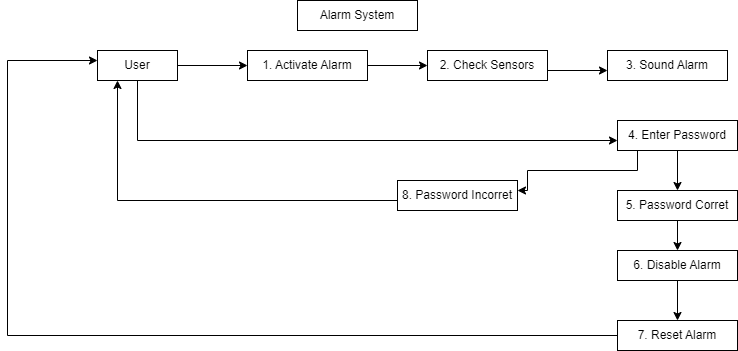

The diagram above was exported from draw.io. Its source (the exported page's mxGraphModel, read from the mxfile embedded in the PNG):
<mxGraphModel dx="993" dy="703" grid="1" gridSize="10" guides="1" tooltips="1" connect="1" arrows="1" fold="1" page="1" pageScale="1" pageWidth="850" pageHeight="1100" math="0" shadow="0">
  <root>
    <mxCell id="0" />
    <mxCell id="1" parent="0" />
    <mxCell id="wTxdUkZhkhx77jbvx3r5-1" value="User" style="rounded=0;whiteSpace=wrap;html=1;" vertex="1" connectable="0" parent="1">
      <mxGeometry x="150" y="60" width="80" height="30" as="geometry" />
    </mxCell>
    <mxCell id="wTxdUkZhkhx77jbvx3r5-2" value="Alarm System" style="rounded=0;whiteSpace=wrap;html=1;" vertex="1" connectable="0" parent="1">
      <mxGeometry x="350" y="10" width="120" height="30" as="geometry" />
    </mxCell>
    <mxCell id="wTxdUkZhkhx77jbvx3r5-3" value="1. Activate Alarm" style="rounded=0;whiteSpace=wrap;html=1;" vertex="1" connectable="0" parent="1">
      <mxGeometry x="300" y="60" width="120" height="30" as="geometry" />
    </mxCell>
    <mxCell id="wTxdUkZhkhx77jbvx3r5-4" value="2. Check Sensors" style="rounded=0;whiteSpace=wrap;html=1;" vertex="1" connectable="0" parent="1">
      <mxGeometry x="480" y="60" width="120" height="30" as="geometry" />
    </mxCell>
    <mxCell id="wTxdUkZhkhx77jbvx3r5-5" value="3. Sound Alarm" style="rounded=0;whiteSpace=wrap;html=1;" vertex="1" connectable="0" parent="1">
      <mxGeometry x="660" y="60" width="120" height="30" as="geometry" />
    </mxCell>
    <mxCell id="wTxdUkZhkhx77jbvx3r5-6" value="4. Enter Password" style="rounded=0;whiteSpace=wrap;html=1;" vertex="1" connectable="0" parent="1">
      <mxGeometry x="670" y="130" width="120" height="30" as="geometry" />
    </mxCell>
    <mxCell id="wTxdUkZhkhx77jbvx3r5-7" value="6. Disable Alarm" style="rounded=0;whiteSpace=wrap;html=1;" vertex="1" connectable="0" parent="1">
      <mxGeometry x="670" y="260" width="120" height="30" as="geometry" />
    </mxCell>
    <mxCell id="wTxdUkZhkhx77jbvx3r5-8" value="7. Reset Alarm" style="rounded=0;whiteSpace=wrap;html=1;" vertex="1" connectable="0" parent="1">
      <mxGeometry x="670" y="330" width="120" height="30" as="geometry" />
    </mxCell>
    <mxCell id="wTxdUkZhkhx77jbvx3r5-9" style="edgeStyle=orthogonalEdgeStyle;rounded=0;orthogonalLoop=1;jettySize=auto;html=1;entryX=0;entryY=0.5;entryDx=0;entryDy=0;entryPerimeter=0;" edge="1" parent="1" target="wTxdUkZhkhx77jbvx3r5-3">
      <mxGeometry relative="1" as="geometry">
        <mxPoint x="230" y="75" as="sourcePoint" />
      </mxGeometry>
    </mxCell>
    <mxCell id="wTxdUkZhkhx77jbvx3r5-10" style="edgeStyle=orthogonalEdgeStyle;rounded=0;orthogonalLoop=1;jettySize=auto;html=1;entryX=0;entryY=0.5;entryDx=0;entryDy=0;entryPerimeter=0;" edge="1" parent="1">
      <mxGeometry relative="1" as="geometry">
        <mxPoint x="360" y="90" as="sourcePoint" />
        <mxPoint x="480" y="75" as="targetPoint" />
        <Array as="points">
          <mxPoint x="420" y="90" />
          <mxPoint x="420" y="75" />
        </Array>
      </mxGeometry>
    </mxCell>
    <mxCell id="wTxdUkZhkhx77jbvx3r5-11" style="edgeStyle=orthogonalEdgeStyle;rounded=0;orthogonalLoop=1;jettySize=auto;html=1;" edge="1" parent="1">
      <mxGeometry relative="1" as="geometry">
        <mxPoint x="600" y="70" as="sourcePoint" />
        <mxPoint x="660" y="80" as="targetPoint" />
        <Array as="points">
          <mxPoint x="600" y="80" />
        </Array>
      </mxGeometry>
    </mxCell>
    <mxCell id="wTxdUkZhkhx77jbvx3r5-14" style="edgeStyle=orthogonalEdgeStyle;rounded=0;orthogonalLoop=1;jettySize=auto;html=1;exitX=0;exitY=0.5;exitDx=0;exitDy=0;exitPerimeter=0;" edge="1" parent="1" source="wTxdUkZhkhx77jbvx3r5-8">
      <mxGeometry relative="1" as="geometry">
        <mxPoint x="150" y="70" as="targetPoint" />
        <Array as="points">
          <mxPoint x="60" y="345" />
          <mxPoint x="60" y="70" />
        </Array>
      </mxGeometry>
    </mxCell>
    <mxCell id="wTxdUkZhkhx77jbvx3r5-15" style="edgeStyle=orthogonalEdgeStyle;rounded=0;orthogonalLoop=1;jettySize=auto;html=1;" edge="1" parent="1">
      <mxGeometry relative="1" as="geometry">
        <mxPoint x="190" y="90" as="sourcePoint" />
        <mxPoint x="670" y="150" as="targetPoint" />
        <Array as="points">
          <mxPoint x="190" y="150" />
        </Array>
      </mxGeometry>
    </mxCell>
    <mxCell id="6835TQ7PXJTtw7VJoJ05-4" value="" style="endArrow=classic;html=1;" edge="1" parent="1">
      <mxGeometry width="50" height="50" relative="1" as="geometry">
        <mxPoint x="730" y="290" as="sourcePoint" />
        <mxPoint x="730" y="330" as="targetPoint" />
      </mxGeometry>
    </mxCell>
    <mxCell id="6835TQ7PXJTtw7VJoJ05-5" value="5. Password Corret" style="rounded=0;whiteSpace=wrap;html=1;" vertex="1" connectable="0" parent="1">
      <mxGeometry x="670" y="200" width="120" height="30" as="geometry" />
    </mxCell>
    <mxCell id="6835TQ7PXJTtw7VJoJ05-6" value="" style="endArrow=classic;html=1;" edge="1" parent="1">
      <mxGeometry width="50" height="50" relative="1" as="geometry">
        <mxPoint x="730" y="160" as="sourcePoint" />
        <mxPoint x="730" y="200" as="targetPoint" />
      </mxGeometry>
    </mxCell>
    <mxCell id="6835TQ7PXJTtw7VJoJ05-7" value="" style="endArrow=classic;html=1;" edge="1" parent="1">
      <mxGeometry width="50" height="50" relative="1" as="geometry">
        <mxPoint x="730" y="230" as="sourcePoint" />
        <mxPoint x="730" y="260" as="targetPoint" />
      </mxGeometry>
    </mxCell>
    <mxCell id="6835TQ7PXJTtw7VJoJ05-8" value="8. Password Incorret" style="rounded=0;whiteSpace=wrap;html=1;" vertex="1" connectable="0" parent="1">
      <mxGeometry x="450" y="190" width="120" height="30" as="geometry" />
    </mxCell>
    <mxCell id="6835TQ7PXJTtw7VJoJ05-10" style="edgeStyle=orthogonalEdgeStyle;rounded=0;orthogonalLoop=1;jettySize=auto;html=1;" edge="1" parent="1">
      <mxGeometry relative="1" as="geometry">
        <mxPoint x="690" y="160" as="sourcePoint" />
        <mxPoint x="570" y="200" as="targetPoint" />
        <Array as="points">
          <mxPoint x="690" y="180" />
          <mxPoint x="580" y="180" />
        </Array>
      </mxGeometry>
    </mxCell>
    <mxCell id="6835TQ7PXJTtw7VJoJ05-11" style="edgeStyle=orthogonalEdgeStyle;rounded=0;orthogonalLoop=1;jettySize=auto;html=1;" edge="1" parent="1">
      <mxGeometry relative="1" as="geometry">
        <mxPoint x="450" y="210" as="sourcePoint" />
        <mxPoint x="170" y="90" as="targetPoint" />
        <Array as="points">
          <mxPoint x="170" y="210" />
        </Array>
      </mxGeometry>
    </mxCell>
  </root>
</mxGraphModel>